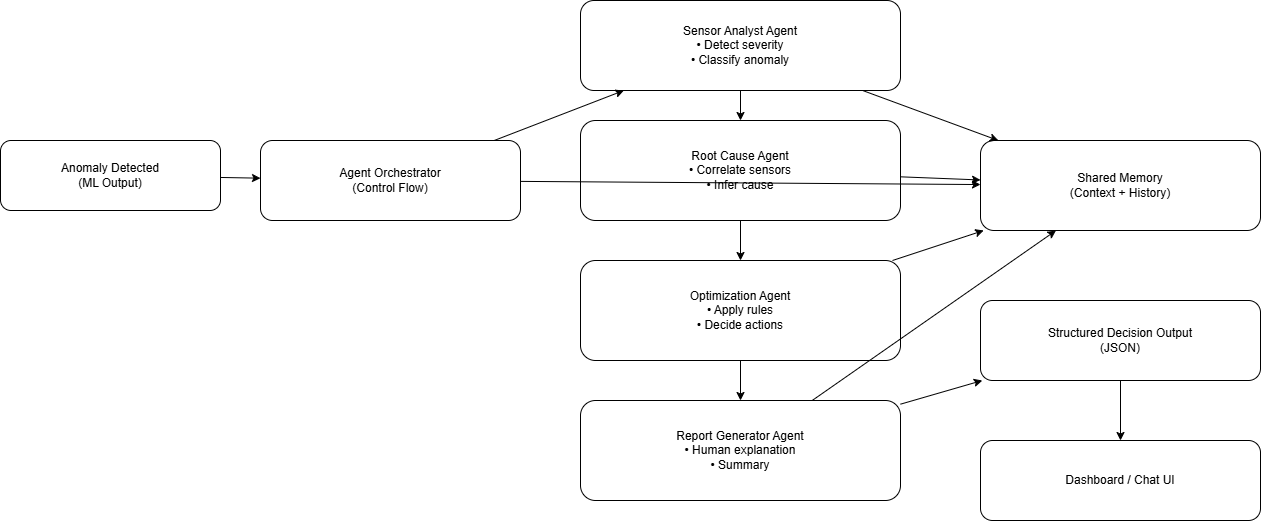

The diagram above was exported from draw.io. Its source (the exported page's mxGraphModel, read from the mxfile embedded in the PNG):
<mxGraphModel dx="1294" dy="760" grid="1" gridSize="10" guides="1" tooltips="1" connect="1" arrows="1" fold="1" page="1" pageScale="1" pageWidth="827" pageHeight="1169" math="0" shadow="0">
  <root>
    <mxCell id="0" />
    <mxCell id="1" parent="0" />
    <mxCell id="JHWEPhLNhV-YLoZjAmZg-49" parent="1" style="rounded=1;whiteSpace=wrap;html=1;" value="Anomaly Detected&#10;(ML Output)" vertex="1">
      <mxGeometry height="70" width="220" x="30" y="204" as="geometry" />
    </mxCell>
    <mxCell id="JHWEPhLNhV-YLoZjAmZg-50" parent="1" style="rounded=1;whiteSpace=wrap;html=1;" value="Agent Orchestrator&#10;(Control Flow)" vertex="1">
      <mxGeometry height="80" width="260" x="290" y="204" as="geometry" />
    </mxCell>
    <mxCell id="JHWEPhLNhV-YLoZjAmZg-51" parent="1" style="rounded=1;whiteSpace=wrap;html=1;" value="Sensor Analyst Agent&#10;• Detect severity&#10;• Classify anomaly" vertex="1">
      <mxGeometry height="90" width="320" x="610" y="64" as="geometry" />
    </mxCell>
    <mxCell id="JHWEPhLNhV-YLoZjAmZg-52" parent="1" style="rounded=1;whiteSpace=wrap;html=1;" value="Root Cause Agent&#10;• Correlate sensors&#10;• Infer cause" vertex="1">
      <mxGeometry height="100" width="320" x="610" y="184" as="geometry" />
    </mxCell>
    <mxCell id="JHWEPhLNhV-YLoZjAmZg-53" parent="1" style="rounded=1;whiteSpace=wrap;html=1;" value="Optimization Agent&#10;• Apply rules&#10;• Decide actions" vertex="1">
      <mxGeometry height="100" width="320" x="610" y="324" as="geometry" />
    </mxCell>
    <mxCell id="JHWEPhLNhV-YLoZjAmZg-54" parent="1" style="rounded=1;whiteSpace=wrap;html=1;" value="Report Generator Agent&#10;• Human explanation&#10;• Summary" vertex="1">
      <mxGeometry height="100" width="320" x="610" y="464" as="geometry" />
    </mxCell>
    <mxCell id="JHWEPhLNhV-YLoZjAmZg-55" parent="1" style="rounded=1;whiteSpace=wrap;html=1;" value="Shared Memory&#10;(Context + History)" vertex="1">
      <mxGeometry height="90" width="280" x="1010" y="204" as="geometry" />
    </mxCell>
    <mxCell id="JHWEPhLNhV-YLoZjAmZg-56" parent="1" style="rounded=1;whiteSpace=wrap;html=1;" value="Structured Decision Output&#10;(JSON)" vertex="1">
      <mxGeometry height="80" width="280" x="1010" y="364" as="geometry" />
    </mxCell>
    <mxCell id="JHWEPhLNhV-YLoZjAmZg-57" parent="1" style="rounded=1;whiteSpace=wrap;html=1;" value="Dashboard / Chat UI" vertex="1">
      <mxGeometry height="80" width="280" x="1010" y="504" as="geometry" />
    </mxCell>
    <mxCell id="JHWEPhLNhV-YLoZjAmZg-58" edge="1" parent="1" source="JHWEPhLNhV-YLoZjAmZg-49" target="JHWEPhLNhV-YLoZjAmZg-50">
      <mxGeometry relative="1" as="geometry" />
    </mxCell>
    <mxCell id="JHWEPhLNhV-YLoZjAmZg-59" edge="1" parent="1" source="JHWEPhLNhV-YLoZjAmZg-50" target="JHWEPhLNhV-YLoZjAmZg-51">
      <mxGeometry relative="1" as="geometry" />
    </mxCell>
    <mxCell id="JHWEPhLNhV-YLoZjAmZg-60" edge="1" parent="1" source="JHWEPhLNhV-YLoZjAmZg-51" target="JHWEPhLNhV-YLoZjAmZg-52">
      <mxGeometry relative="1" as="geometry" />
    </mxCell>
    <mxCell id="JHWEPhLNhV-YLoZjAmZg-61" edge="1" parent="1" source="JHWEPhLNhV-YLoZjAmZg-52" target="JHWEPhLNhV-YLoZjAmZg-53">
      <mxGeometry relative="1" as="geometry" />
    </mxCell>
    <mxCell id="JHWEPhLNhV-YLoZjAmZg-62" edge="1" parent="1" source="JHWEPhLNhV-YLoZjAmZg-53" target="JHWEPhLNhV-YLoZjAmZg-54">
      <mxGeometry relative="1" as="geometry" />
    </mxCell>
    <mxCell id="JHWEPhLNhV-YLoZjAmZg-63" edge="1" parent="1" source="JHWEPhLNhV-YLoZjAmZg-54" target="JHWEPhLNhV-YLoZjAmZg-56">
      <mxGeometry relative="1" as="geometry" />
    </mxCell>
    <mxCell id="JHWEPhLNhV-YLoZjAmZg-64" edge="1" parent="1" source="JHWEPhLNhV-YLoZjAmZg-56" target="JHWEPhLNhV-YLoZjAmZg-57">
      <mxGeometry relative="1" as="geometry" />
    </mxCell>
    <mxCell id="JHWEPhLNhV-YLoZjAmZg-65" edge="1" parent="1" source="JHWEPhLNhV-YLoZjAmZg-50" target="JHWEPhLNhV-YLoZjAmZg-55">
      <mxGeometry relative="1" as="geometry" />
    </mxCell>
    <mxCell id="JHWEPhLNhV-YLoZjAmZg-66" edge="1" parent="1" source="JHWEPhLNhV-YLoZjAmZg-51" target="JHWEPhLNhV-YLoZjAmZg-55">
      <mxGeometry relative="1" as="geometry" />
    </mxCell>
    <mxCell id="JHWEPhLNhV-YLoZjAmZg-67" edge="1" parent="1" source="JHWEPhLNhV-YLoZjAmZg-52" target="JHWEPhLNhV-YLoZjAmZg-55">
      <mxGeometry relative="1" as="geometry" />
    </mxCell>
    <mxCell id="JHWEPhLNhV-YLoZjAmZg-68" edge="1" parent="1" source="JHWEPhLNhV-YLoZjAmZg-53" target="JHWEPhLNhV-YLoZjAmZg-55">
      <mxGeometry relative="1" as="geometry" />
    </mxCell>
    <mxCell id="JHWEPhLNhV-YLoZjAmZg-69" edge="1" parent="1" source="JHWEPhLNhV-YLoZjAmZg-54" target="JHWEPhLNhV-YLoZjAmZg-55">
      <mxGeometry relative="1" as="geometry" />
    </mxCell>
  </root>
</mxGraphModel>